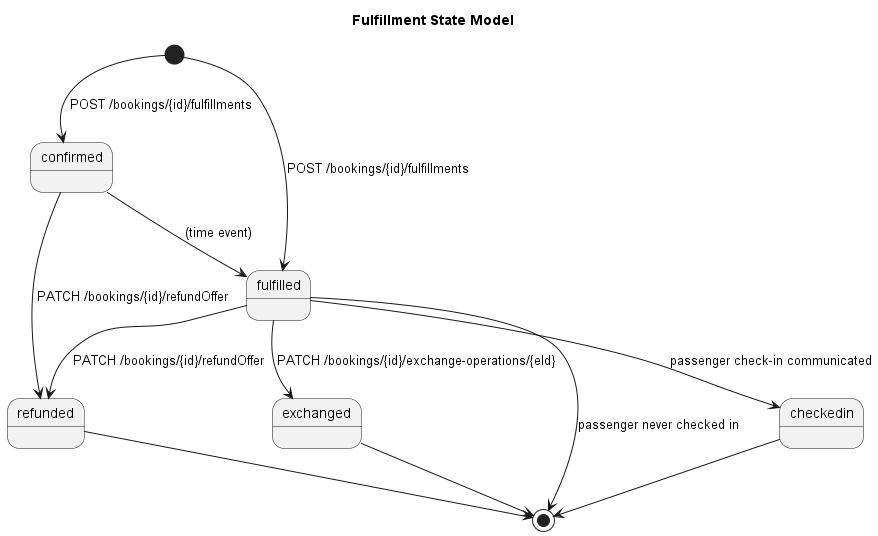

The diagram above was rendered by PlantUML. Its source (embedded in the PNG):
@startuml
title "Fulfillment State Model"
[*] --> confirmed: POST /bookings/{id}/fulfillments
[*] --> fulfilled: POST /bookings/{id}/fulfillments
confirmed --> fulfilled: (time event)
fulfilled --> checkedin: passenger check-in communicated 
confirmed --> refunded: PATCH /bookings/{id}/refundOffer
fulfilled --> refunded: PATCH /bookings/{id}/refundOffer
fulfilled --> exchanged: PATCH /bookings/{id}/exchange-operations/{eId}
fulfilled --> [*]: passenger never checked in
checkedin --> [*]
refunded --> [*]
exchanged --> [*]
@enduml